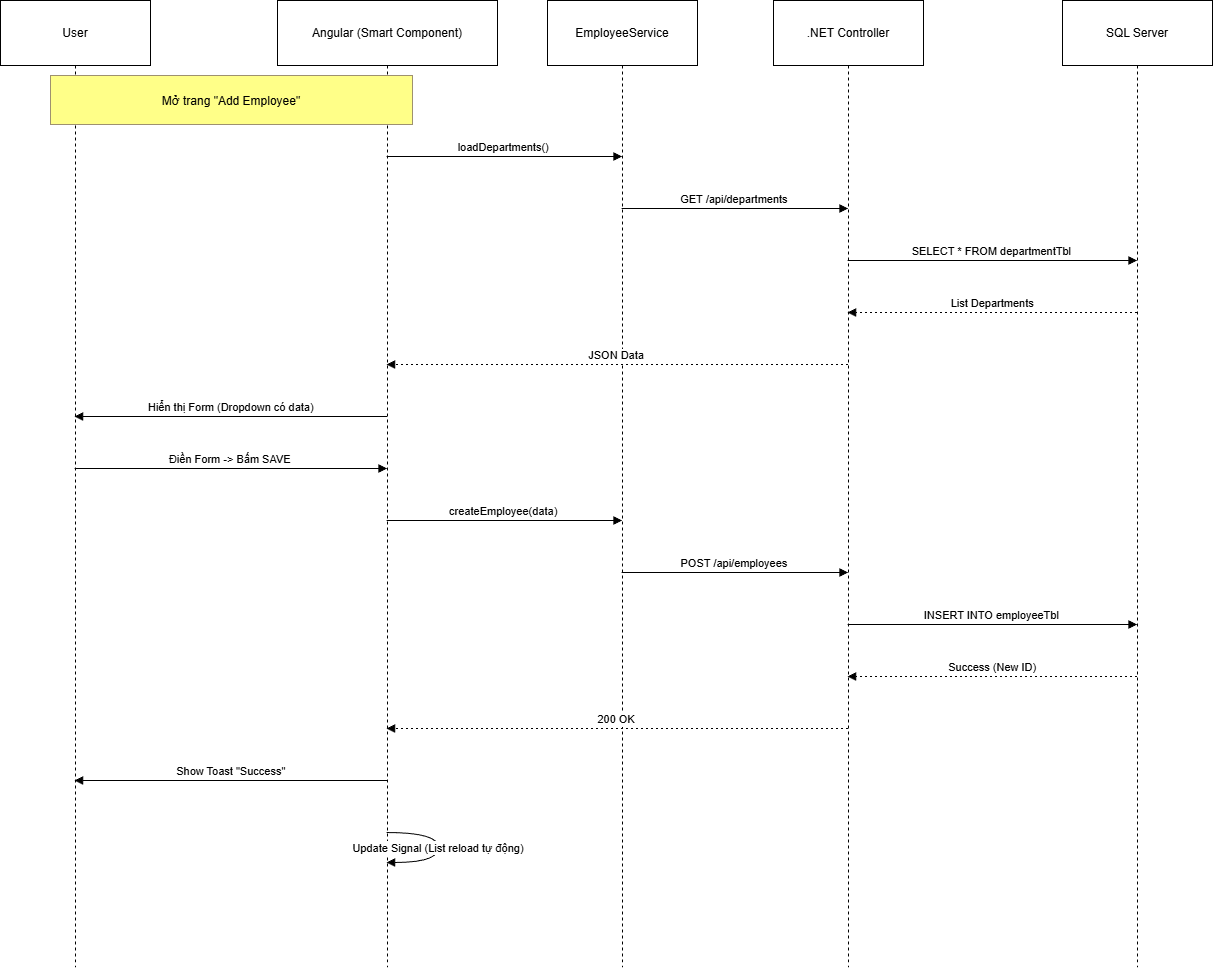

The diagram above was exported from draw.io. Its source (the exported page's mxGraphModel, read from the mxfile embedded in the PNG):
<mxGraphModel dx="1120" dy="1634" grid="1" gridSize="10" guides="1" tooltips="1" connect="1" arrows="1" fold="1" page="1" pageScale="1" pageWidth="827" pageHeight="1169" math="0" shadow="0">
  <root>
    <mxCell id="0" />
    <mxCell id="1" parent="0" />
    <mxCell id="WAj95kEzSxJAlkxI5ghi-1" parent="1" style="shape=umlLifeline;perimeter=lifelinePerimeter;whiteSpace=wrap;container=1;dropTarget=0;collapsible=0;recursiveResize=0;outlineConnect=0;portConstraint=eastwest;newEdgeStyle={&quot;edgeStyle&quot;:&quot;elbowEdgeStyle&quot;,&quot;elbow&quot;:&quot;vertical&quot;,&quot;curved&quot;:0,&quot;rounded&quot;:0};size=65;" value="User" vertex="1">
      <mxGeometry height="967" width="150" x="20" y="20" as="geometry" />
    </mxCell>
    <mxCell id="WAj95kEzSxJAlkxI5ghi-2" parent="1" style="shape=umlLifeline;perimeter=lifelinePerimeter;whiteSpace=wrap;container=1;dropTarget=0;collapsible=0;recursiveResize=0;outlineConnect=0;portConstraint=eastwest;newEdgeStyle={&quot;edgeStyle&quot;:&quot;elbowEdgeStyle&quot;,&quot;elbow&quot;:&quot;vertical&quot;,&quot;curved&quot;:0,&quot;rounded&quot;:0};size=65;" value="Angular (Smart Component)" vertex="1">
      <mxGeometry height="967" width="220" x="297" y="20" as="geometry" />
    </mxCell>
    <mxCell id="WAj95kEzSxJAlkxI5ghi-3" parent="1" style="shape=umlLifeline;perimeter=lifelinePerimeter;whiteSpace=wrap;container=1;dropTarget=0;collapsible=0;recursiveResize=0;outlineConnect=0;portConstraint=eastwest;newEdgeStyle={&quot;edgeStyle&quot;:&quot;elbowEdgeStyle&quot;,&quot;elbow&quot;:&quot;vertical&quot;,&quot;curved&quot;:0,&quot;rounded&quot;:0};size=65;" value="EmployeeService" vertex="1">
      <mxGeometry height="967" width="150" x="567" y="20" as="geometry" />
    </mxCell>
    <mxCell id="WAj95kEzSxJAlkxI5ghi-4" parent="1" style="shape=umlLifeline;perimeter=lifelinePerimeter;whiteSpace=wrap;container=1;dropTarget=0;collapsible=0;recursiveResize=0;outlineConnect=0;portConstraint=eastwest;newEdgeStyle={&quot;edgeStyle&quot;:&quot;elbowEdgeStyle&quot;,&quot;elbow&quot;:&quot;vertical&quot;,&quot;curved&quot;:0,&quot;rounded&quot;:0};size=65;" value=".NET Controller" vertex="1">
      <mxGeometry height="967" width="150" x="793" y="20" as="geometry" />
    </mxCell>
    <mxCell id="WAj95kEzSxJAlkxI5ghi-5" parent="1" style="shape=umlLifeline;perimeter=lifelinePerimeter;whiteSpace=wrap;container=1;dropTarget=0;collapsible=0;recursiveResize=0;outlineConnect=0;portConstraint=eastwest;newEdgeStyle={&quot;edgeStyle&quot;:&quot;elbowEdgeStyle&quot;,&quot;elbow&quot;:&quot;vertical&quot;,&quot;curved&quot;:0,&quot;rounded&quot;:0};size=65;" value="SQL Server" vertex="1">
      <mxGeometry height="967" width="150" x="1082" y="20" as="geometry" />
    </mxCell>
    <mxCell id="WAj95kEzSxJAlkxI5ghi-6" edge="1" parent="1" source="WAj95kEzSxJAlkxI5ghi-2" style="verticalAlign=bottom;edgeStyle=elbowEdgeStyle;elbow=vertical;curved=0;rounded=0;endArrow=block;" target="WAj95kEzSxJAlkxI5ghi-3" value="loadDepartments()">
      <mxGeometry relative="1" as="geometry">
        <Array as="points">
          <mxPoint x="533" y="176" />
        </Array>
      </mxGeometry>
    </mxCell>
    <mxCell id="WAj95kEzSxJAlkxI5ghi-7" edge="1" parent="1" source="WAj95kEzSxJAlkxI5ghi-3" style="verticalAlign=bottom;edgeStyle=elbowEdgeStyle;elbow=vertical;curved=0;rounded=0;endArrow=block;" target="WAj95kEzSxJAlkxI5ghi-4" value="GET /api/departments">
      <mxGeometry relative="1" as="geometry">
        <Array as="points">
          <mxPoint x="764" y="228" />
        </Array>
      </mxGeometry>
    </mxCell>
    <mxCell id="WAj95kEzSxJAlkxI5ghi-8" edge="1" parent="1" source="WAj95kEzSxJAlkxI5ghi-4" style="verticalAlign=bottom;edgeStyle=elbowEdgeStyle;elbow=vertical;curved=0;rounded=0;endArrow=block;" target="WAj95kEzSxJAlkxI5ghi-5" value="SELECT * FROM departmentTbl">
      <mxGeometry relative="1" as="geometry">
        <Array as="points">
          <mxPoint x="1021" y="280" />
        </Array>
      </mxGeometry>
    </mxCell>
    <mxCell id="WAj95kEzSxJAlkxI5ghi-9" edge="1" parent="1" source="WAj95kEzSxJAlkxI5ghi-5" style="verticalAlign=bottom;edgeStyle=elbowEdgeStyle;elbow=vertical;curved=0;rounded=0;dashed=1;dashPattern=2 3;endArrow=block;" target="WAj95kEzSxJAlkxI5ghi-4" value="List Departments">
      <mxGeometry relative="1" as="geometry">
        <Array as="points">
          <mxPoint x="1024" y="332" />
        </Array>
      </mxGeometry>
    </mxCell>
    <mxCell id="WAj95kEzSxJAlkxI5ghi-10" edge="1" parent="1" source="WAj95kEzSxJAlkxI5ghi-4" style="verticalAlign=bottom;edgeStyle=elbowEdgeStyle;elbow=vertical;curved=0;rounded=0;dashed=1;dashPattern=2 3;endArrow=block;" target="WAj95kEzSxJAlkxI5ghi-2" value="JSON Data">
      <mxGeometry relative="1" as="geometry">
        <Array as="points">
          <mxPoint x="649" y="384" />
        </Array>
      </mxGeometry>
    </mxCell>
    <mxCell id="WAj95kEzSxJAlkxI5ghi-11" edge="1" parent="1" source="WAj95kEzSxJAlkxI5ghi-2" style="verticalAlign=bottom;edgeStyle=elbowEdgeStyle;elbow=vertical;curved=0;rounded=0;endArrow=block;" target="WAj95kEzSxJAlkxI5ghi-1" value="Hiển thị Form (Dropdown có data)">
      <mxGeometry relative="1" as="geometry">
        <Array as="points">
          <mxPoint x="263" y="436" />
        </Array>
      </mxGeometry>
    </mxCell>
    <mxCell id="WAj95kEzSxJAlkxI5ghi-12" edge="1" parent="1" source="WAj95kEzSxJAlkxI5ghi-1" style="verticalAlign=bottom;edgeStyle=elbowEdgeStyle;elbow=vertical;curved=0;rounded=0;endArrow=block;" target="WAj95kEzSxJAlkxI5ghi-2" value="Điền Form -&gt; Bấm SAVE">
      <mxGeometry relative="1" as="geometry">
        <Array as="points">
          <mxPoint x="260" y="488" />
        </Array>
      </mxGeometry>
    </mxCell>
    <mxCell id="WAj95kEzSxJAlkxI5ghi-13" edge="1" parent="1" source="WAj95kEzSxJAlkxI5ghi-2" style="verticalAlign=bottom;edgeStyle=elbowEdgeStyle;elbow=vertical;curved=0;rounded=0;endArrow=block;" target="WAj95kEzSxJAlkxI5ghi-3" value="createEmployee(data)">
      <mxGeometry relative="1" as="geometry">
        <Array as="points">
          <mxPoint x="533" y="540" />
        </Array>
      </mxGeometry>
    </mxCell>
    <mxCell id="WAj95kEzSxJAlkxI5ghi-14" edge="1" parent="1" source="WAj95kEzSxJAlkxI5ghi-3" style="verticalAlign=bottom;edgeStyle=elbowEdgeStyle;elbow=vertical;curved=0;rounded=0;endArrow=block;" target="WAj95kEzSxJAlkxI5ghi-4" value="POST /api/employees">
      <mxGeometry relative="1" as="geometry">
        <Array as="points">
          <mxPoint x="764" y="592" />
        </Array>
      </mxGeometry>
    </mxCell>
    <mxCell id="WAj95kEzSxJAlkxI5ghi-15" edge="1" parent="1" source="WAj95kEzSxJAlkxI5ghi-4" style="verticalAlign=bottom;edgeStyle=elbowEdgeStyle;elbow=vertical;curved=0;rounded=0;endArrow=block;" target="WAj95kEzSxJAlkxI5ghi-5" value="INSERT INTO employeeTbl">
      <mxGeometry relative="1" as="geometry">
        <Array as="points">
          <mxPoint x="1021" y="644" />
        </Array>
      </mxGeometry>
    </mxCell>
    <mxCell id="WAj95kEzSxJAlkxI5ghi-16" edge="1" parent="1" source="WAj95kEzSxJAlkxI5ghi-5" style="verticalAlign=bottom;edgeStyle=elbowEdgeStyle;elbow=vertical;curved=0;rounded=0;dashed=1;dashPattern=2 3;endArrow=block;" target="WAj95kEzSxJAlkxI5ghi-4" value="Success (New ID)">
      <mxGeometry relative="1" as="geometry">
        <Array as="points">
          <mxPoint x="1024" y="696" />
        </Array>
      </mxGeometry>
    </mxCell>
    <mxCell id="WAj95kEzSxJAlkxI5ghi-17" edge="1" parent="1" source="WAj95kEzSxJAlkxI5ghi-4" style="verticalAlign=bottom;edgeStyle=elbowEdgeStyle;elbow=vertical;curved=0;rounded=0;dashed=1;dashPattern=2 3;endArrow=block;" target="WAj95kEzSxJAlkxI5ghi-2" value="200 OK">
      <mxGeometry relative="1" as="geometry">
        <Array as="points">
          <mxPoint x="649" y="748" />
        </Array>
      </mxGeometry>
    </mxCell>
    <mxCell id="WAj95kEzSxJAlkxI5ghi-18" edge="1" parent="1" source="WAj95kEzSxJAlkxI5ghi-2" style="verticalAlign=bottom;edgeStyle=elbowEdgeStyle;elbow=vertical;curved=0;rounded=0;endArrow=block;" target="WAj95kEzSxJAlkxI5ghi-1" value="Show Toast &quot;Success&quot;">
      <mxGeometry relative="1" as="geometry">
        <Array as="points">
          <mxPoint x="263" y="800" />
        </Array>
      </mxGeometry>
    </mxCell>
    <mxCell id="WAj95kEzSxJAlkxI5ghi-19" edge="1" parent="1" source="WAj95kEzSxJAlkxI5ghi-2" style="curved=1;endArrow=block;rounded=0;" target="WAj95kEzSxJAlkxI5ghi-2" value="Update Signal (List reload tự động)">
      <mxGeometry relative="1" as="geometry">
        <Array as="points">
          <mxPoint x="458" y="852" />
          <mxPoint x="458" y="882" />
        </Array>
      </mxGeometry>
    </mxCell>
    <mxCell id="WAj95kEzSxJAlkxI5ghi-20" parent="1" style="fillColor=#ffff88;strokeColor=#9E916F;" value="Mở trang &quot;Add Employee&quot;" vertex="1">
      <mxGeometry height="49" width="362" x="70" y="95" as="geometry" />
    </mxCell>
  </root>
</mxGraphModel>